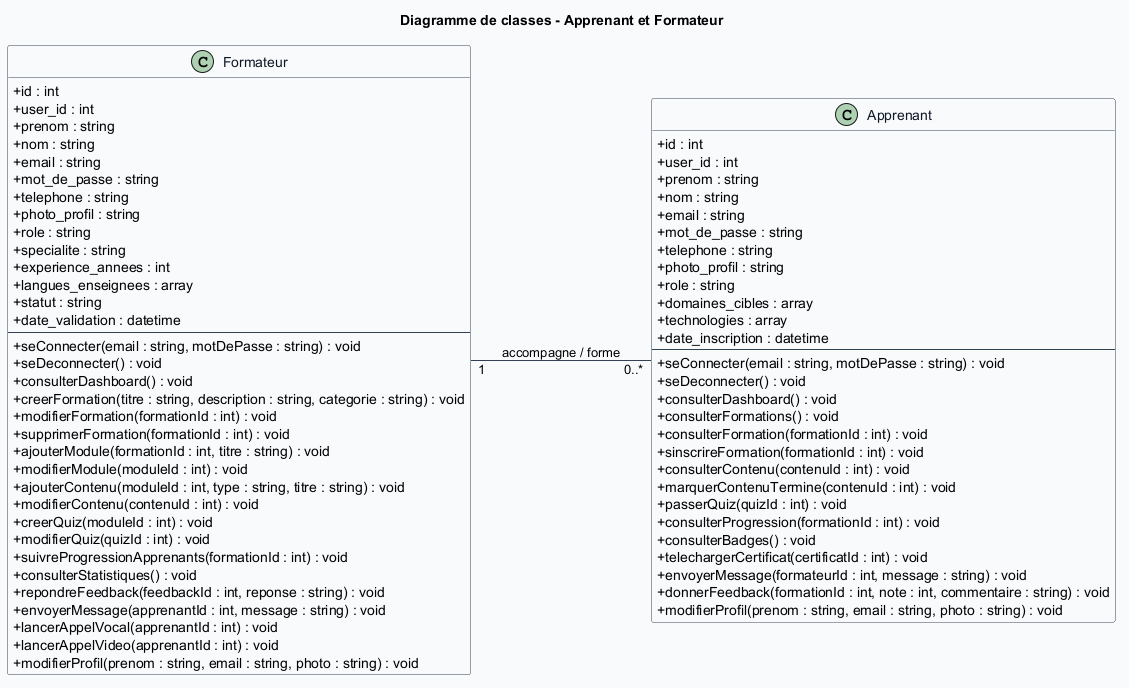

The diagram above was rendered by PlantUML. Its source (embedded in the PNG):
@startuml
title Diagramme de classes - Apprenant et Formateur

skinparam classAttributeIconSize 0
skinparam backgroundColor #FFFFFF
skinparam class {
  BackgroundColor #F8FAFC
  BorderColor #334155
  ArrowColor #334155
  FontColor #0F172A
}

left to right direction

class Apprenant {
  + id : int
  + user_id : int
  + prenom : string
  + nom : string
  + email : string
  + mot_de_passe : string
  + telephone : string
  + photo_profil : string
  + role : string
  + domaines_cibles : array
  + technologies : array
  + date_inscription : datetime
  --
  + seConnecter(email : string, motDePasse : string) : void
  + seDeconnecter() : void
  + consulterDashboard() : void
  + consulterFormations() : void
  + consulterFormation(formationId : int) : void
  + sinscrireFormation(formationId : int) : void
  + consulterContenu(contenuId : int) : void
  + marquerContenuTermine(contenuId : int) : void
  + passerQuiz(quizId : int) : void
  + consulterProgression(formationId : int) : void
  + consulterBadges() : void
  + telechargerCertificat(certificatId : int) : void
  + envoyerMessage(formateurId : int, message : string) : void
  + donnerFeedback(formationId : int, note : int, commentaire : string) : void
  + modifierProfil(prenom : string, email : string, photo : string) : void
}

class Formateur {
  + id : int
  + user_id : int
  + prenom : string
  + nom : string
  + email : string
  + mot_de_passe : string
  + telephone : string
  + photo_profil : string
  + role : string
  + specialite : string
  + experience_annees : int
  + langues_enseignees : array
  + statut : string
  + date_validation : datetime
  --
  + seConnecter(email : string, motDePasse : string) : void
  + seDeconnecter() : void
  + consulterDashboard() : void
  + creerFormation(titre : string, description : string, categorie : string) : void
  + modifierFormation(formationId : int) : void
  + supprimerFormation(formationId : int) : void
  + ajouterModule(formationId : int, titre : string) : void
  + modifierModule(moduleId : int) : void
  + ajouterContenu(moduleId : int, type : string, titre : string) : void
  + modifierContenu(contenuId : int) : void
  + creerQuiz(moduleId : int) : void
  + modifierQuiz(quizId : int) : void
  + suivreProgressionApprenants(formationId : int) : void
  + consulterStatistiques() : void
  + repondreFeedback(feedbackId : int, reponse : string) : void
  + envoyerMessage(apprenantId : int, message : string) : void
  + lancerAppelVocal(apprenantId : int) : void
  + lancerAppelVideo(apprenantId : int) : void
  + modifierProfil(prenom : string, email : string, photo : string) : void
}

Formateur "1" -- "0..*" Apprenant : accompagne / forme

@enduml